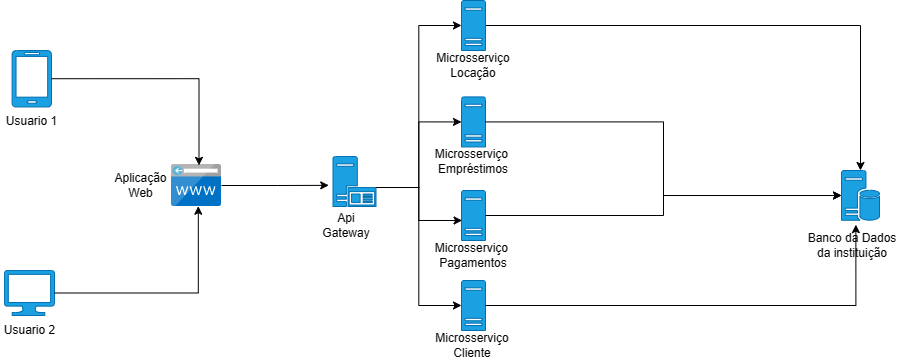

The diagram above was exported from draw.io. Its source (the exported page's mxGraphModel, read from the mxfile embedded in the PNG):
<mxGraphModel dx="1397" dy="790" grid="1" gridSize="10" guides="1" tooltips="1" connect="1" arrows="1" fold="1" page="1" pageScale="1" pageWidth="1169" pageHeight="827" math="0" shadow="0">
  <root>
    <mxCell id="0" />
    <mxCell id="1" parent="0" />
    <mxCell id="RNS27oV7RoIqOFxJwiki-6" value="" style="image;sketch=0;aspect=fixed;html=1;points=[];align=center;fontSize=12;image=img/lib/mscae/CustomDomain.svg;" vertex="1" parent="1">
      <mxGeometry x="180" y="274" width="50" height="42" as="geometry" />
    </mxCell>
    <mxCell id="RNS27oV7RoIqOFxJwiki-7" value="" style="sketch=0;aspect=fixed;pointerEvents=1;shadow=0;dashed=0;html=1;strokeColor=#006EAF;labelPosition=center;verticalLabelPosition=bottom;verticalAlign=top;align=center;fillColor=#1ba1e2;shape=mxgraph.mscae.enterprise.application_server2;fontColor=#ffffff;" vertex="1" parent="1">
      <mxGeometry x="341.5" y="266" width="43" height="50" as="geometry" />
    </mxCell>
    <mxCell id="RNS27oV7RoIqOFxJwiki-8" value="" style="sketch=0;aspect=fixed;pointerEvents=1;shadow=0;dashed=0;html=1;strokeColor=#006EAF;labelPosition=center;verticalLabelPosition=bottom;verticalAlign=top;align=center;fillColor=#1ba1e2;shape=mxgraph.azure.mobile;fontColor=#ffffff;" vertex="1" parent="1">
      <mxGeometry x="20.5" y="160" width="39.5" height="56.43" as="geometry" />
    </mxCell>
    <mxCell id="RNS27oV7RoIqOFxJwiki-11" value="" style="sketch=0;aspect=fixed;pointerEvents=1;shadow=0;dashed=0;html=1;strokeColor=#006EAF;labelPosition=center;verticalLabelPosition=bottom;verticalAlign=top;align=center;fillColor=#1ba1e2;shape=mxgraph.azure.computer;fontColor=#ffffff;" vertex="1" parent="1">
      <mxGeometry x="13" y="380" width="50" height="45" as="geometry" />
    </mxCell>
    <mxCell id="RNS27oV7RoIqOFxJwiki-14" style="edgeStyle=orthogonalEdgeStyle;rounded=0;orthogonalLoop=1;jettySize=auto;html=1;exitX=1;exitY=0.5;exitDx=0;exitDy=0;exitPerimeter=0;entryX=0.536;entryY=0.993;entryDx=0;entryDy=0;entryPerimeter=0;" edge="1" parent="1" source="RNS27oV7RoIqOFxJwiki-11" target="RNS27oV7RoIqOFxJwiki-6">
      <mxGeometry relative="1" as="geometry" />
    </mxCell>
    <mxCell id="RNS27oV7RoIqOFxJwiki-15" style="edgeStyle=orthogonalEdgeStyle;rounded=0;orthogonalLoop=1;jettySize=auto;html=1;exitX=1;exitY=0.5;exitDx=0;exitDy=0;exitPerimeter=0;entryX=0.55;entryY=0.02;entryDx=0;entryDy=0;entryPerimeter=0;" edge="1" parent="1" source="RNS27oV7RoIqOFxJwiki-8" target="RNS27oV7RoIqOFxJwiki-6">
      <mxGeometry relative="1" as="geometry" />
    </mxCell>
    <mxCell id="RNS27oV7RoIqOFxJwiki-16" style="edgeStyle=orthogonalEdgeStyle;rounded=0;orthogonalLoop=1;jettySize=auto;html=1;entryX=-0.099;entryY=0.577;entryDx=0;entryDy=0;entryPerimeter=0;" edge="1" parent="1" source="RNS27oV7RoIqOFxJwiki-6" target="RNS27oV7RoIqOFxJwiki-7">
      <mxGeometry relative="1" as="geometry" />
    </mxCell>
    <mxCell id="RNS27oV7RoIqOFxJwiki-17" value="Api Gateway" style="text;strokeColor=none;align=center;fillColor=none;html=1;verticalAlign=middle;whiteSpace=wrap;rounded=0;" vertex="1" parent="1">
      <mxGeometry x="324.5" y="320" width="60" height="30" as="geometry" />
    </mxCell>
    <mxCell id="RNS27oV7RoIqOFxJwiki-18" value="Usuario 1" style="text;strokeColor=none;align=center;fillColor=none;html=1;verticalAlign=middle;whiteSpace=wrap;rounded=0;" vertex="1" parent="1">
      <mxGeometry x="11" y="216.43" width="58.5" height="30" as="geometry" />
    </mxCell>
    <mxCell id="RNS27oV7RoIqOFxJwiki-19" value="Usuario 2" style="text;strokeColor=none;align=center;fillColor=none;html=1;verticalAlign=middle;whiteSpace=wrap;rounded=0;" vertex="1" parent="1">
      <mxGeometry x="8.75" y="425" width="58.5" height="30" as="geometry" />
    </mxCell>
    <mxCell id="RNS27oV7RoIqOFxJwiki-20" value="Aplicação Web" style="text;strokeColor=none;align=center;fillColor=none;html=1;verticalAlign=middle;whiteSpace=wrap;rounded=0;" vertex="1" parent="1">
      <mxGeometry x="120" y="280" width="58.5" height="30" as="geometry" />
    </mxCell>
    <mxCell id="RNS27oV7RoIqOFxJwiki-21" value="" style="sketch=0;aspect=fixed;pointerEvents=1;shadow=0;dashed=0;html=1;strokeColor=#006EAF;labelPosition=center;verticalLabelPosition=bottom;verticalAlign=top;align=center;fillColor=#1ba1e2;shape=mxgraph.mscae.enterprise.database_server;fontColor=#ffffff;" vertex="1" parent="1">
      <mxGeometry x="850" y="280" width="38" height="50" as="geometry" />
    </mxCell>
    <mxCell id="RNS27oV7RoIqOFxJwiki-36" style="edgeStyle=orthogonalEdgeStyle;rounded=0;orthogonalLoop=1;jettySize=auto;html=1;exitX=1;exitY=0.5;exitDx=0;exitDy=0;exitPerimeter=0;" edge="1" parent="1" source="RNS27oV7RoIqOFxJwiki-22" target="RNS27oV7RoIqOFxJwiki-21">
      <mxGeometry relative="1" as="geometry" />
    </mxCell>
    <mxCell id="RNS27oV7RoIqOFxJwiki-22" value="" style="sketch=0;aspect=fixed;pointerEvents=1;shadow=0;dashed=0;html=1;strokeColor=#006EAF;labelPosition=center;verticalLabelPosition=bottom;verticalAlign=top;align=center;fillColor=#1ba1e2;shape=mxgraph.mscae.enterprise.server_generic;fontColor=#ffffff;" vertex="1" parent="1">
      <mxGeometry x="470" y="110" width="24" height="50" as="geometry" />
    </mxCell>
    <mxCell id="RNS27oV7RoIqOFxJwiki-23" value="" style="sketch=0;aspect=fixed;pointerEvents=1;shadow=0;dashed=0;html=1;strokeColor=#006EAF;labelPosition=center;verticalLabelPosition=bottom;verticalAlign=top;align=center;fillColor=#1ba1e2;shape=mxgraph.mscae.enterprise.server_generic;fontColor=#ffffff;" vertex="1" parent="1">
      <mxGeometry x="470" y="206.43" width="24" height="50" as="geometry" />
    </mxCell>
    <mxCell id="RNS27oV7RoIqOFxJwiki-24" value="" style="sketch=0;aspect=fixed;pointerEvents=1;shadow=0;dashed=0;html=1;strokeColor=#006EAF;labelPosition=center;verticalLabelPosition=bottom;verticalAlign=top;align=center;fillColor=#1ba1e2;shape=mxgraph.mscae.enterprise.server_generic;fontColor=#ffffff;" vertex="1" parent="1">
      <mxGeometry x="470" y="300" width="24" height="50" as="geometry" />
    </mxCell>
    <mxCell id="RNS27oV7RoIqOFxJwiki-25" value="" style="sketch=0;aspect=fixed;pointerEvents=1;shadow=0;dashed=0;html=1;strokeColor=#006EAF;labelPosition=center;verticalLabelPosition=bottom;verticalAlign=top;align=center;fillColor=#1ba1e2;shape=mxgraph.mscae.enterprise.server_generic;fontColor=#ffffff;" vertex="1" parent="1">
      <mxGeometry x="470" y="390" width="24" height="50" as="geometry" />
    </mxCell>
    <mxCell id="RNS27oV7RoIqOFxJwiki-26" style="edgeStyle=orthogonalEdgeStyle;rounded=0;orthogonalLoop=1;jettySize=auto;html=1;exitX=1;exitY=0.62;exitDx=0;exitDy=0;exitPerimeter=0;entryX=0;entryY=0.5;entryDx=0;entryDy=0;entryPerimeter=0;" edge="1" parent="1" source="RNS27oV7RoIqOFxJwiki-7" target="RNS27oV7RoIqOFxJwiki-22">
      <mxGeometry relative="1" as="geometry" />
    </mxCell>
    <mxCell id="RNS27oV7RoIqOFxJwiki-27" style="edgeStyle=orthogonalEdgeStyle;rounded=0;orthogonalLoop=1;jettySize=auto;html=1;exitX=1;exitY=0.62;exitDx=0;exitDy=0;exitPerimeter=0;entryX=0;entryY=0.5;entryDx=0;entryDy=0;entryPerimeter=0;" edge="1" parent="1" source="RNS27oV7RoIqOFxJwiki-7" target="RNS27oV7RoIqOFxJwiki-23">
      <mxGeometry relative="1" as="geometry" />
    </mxCell>
    <mxCell id="RNS27oV7RoIqOFxJwiki-28" style="edgeStyle=orthogonalEdgeStyle;rounded=0;orthogonalLoop=1;jettySize=auto;html=1;exitX=1;exitY=0.62;exitDx=0;exitDy=0;exitPerimeter=0;entryX=0.024;entryY=0.6;entryDx=0;entryDy=0;entryPerimeter=0;" edge="1" parent="1" source="RNS27oV7RoIqOFxJwiki-7" target="RNS27oV7RoIqOFxJwiki-24">
      <mxGeometry relative="1" as="geometry" />
    </mxCell>
    <mxCell id="RNS27oV7RoIqOFxJwiki-29" style="edgeStyle=orthogonalEdgeStyle;rounded=0;orthogonalLoop=1;jettySize=auto;html=1;exitX=1;exitY=0.62;exitDx=0;exitDy=0;exitPerimeter=0;entryX=0;entryY=0.5;entryDx=0;entryDy=0;entryPerimeter=0;" edge="1" parent="1" source="RNS27oV7RoIqOFxJwiki-7" target="RNS27oV7RoIqOFxJwiki-25">
      <mxGeometry relative="1" as="geometry" />
    </mxCell>
    <mxCell id="RNS27oV7RoIqOFxJwiki-30" value="Microsserviço Cliente" style="text;strokeColor=none;align=center;fillColor=none;html=1;verticalAlign=middle;whiteSpace=wrap;rounded=0;" vertex="1" parent="1">
      <mxGeometry x="451" y="440" width="60" height="30" as="geometry" />
    </mxCell>
    <mxCell id="RNS27oV7RoIqOFxJwiki-31" value="Microsserviço&amp;nbsp;&lt;br&gt;Pagamentos" style="text;strokeColor=none;align=center;fillColor=none;html=1;verticalAlign=middle;whiteSpace=wrap;rounded=0;" vertex="1" parent="1">
      <mxGeometry x="453" y="350" width="58" height="29" as="geometry" />
    </mxCell>
    <mxCell id="RNS27oV7RoIqOFxJwiki-32" value="Microsserviço&amp;nbsp;&lt;br&gt;Empréstimos" style="text;strokeColor=none;align=center;fillColor=none;html=1;verticalAlign=middle;whiteSpace=wrap;rounded=0;" vertex="1" parent="1">
      <mxGeometry x="453" y="256.43" width="58" height="29" as="geometry" />
    </mxCell>
    <mxCell id="RNS27oV7RoIqOFxJwiki-33" style="edgeStyle=orthogonalEdgeStyle;rounded=0;orthogonalLoop=1;jettySize=auto;html=1;exitX=0.5;exitY=1;exitDx=0;exitDy=0;" edge="1" parent="1" source="RNS27oV7RoIqOFxJwiki-31" target="RNS27oV7RoIqOFxJwiki-31">
      <mxGeometry relative="1" as="geometry" />
    </mxCell>
    <mxCell id="RNS27oV7RoIqOFxJwiki-34" value="Microsserviço&lt;br&gt;Locação" style="text;strokeColor=none;align=center;fillColor=none;html=1;verticalAlign=middle;whiteSpace=wrap;rounded=0;" vertex="1" parent="1">
      <mxGeometry x="453" y="160" width="58" height="29" as="geometry" />
    </mxCell>
    <mxCell id="RNS27oV7RoIqOFxJwiki-35" style="edgeStyle=orthogonalEdgeStyle;rounded=0;orthogonalLoop=1;jettySize=auto;html=1;exitX=1;exitY=0.5;exitDx=0;exitDy=0;exitPerimeter=0;entryX=0;entryY=0.5;entryDx=0;entryDy=0;entryPerimeter=0;" edge="1" parent="1" source="RNS27oV7RoIqOFxJwiki-23" target="RNS27oV7RoIqOFxJwiki-21">
      <mxGeometry relative="1" as="geometry" />
    </mxCell>
    <mxCell id="RNS27oV7RoIqOFxJwiki-37" style="edgeStyle=orthogonalEdgeStyle;rounded=0;orthogonalLoop=1;jettySize=auto;html=1;exitX=1;exitY=0.5;exitDx=0;exitDy=0;exitPerimeter=0;entryX=0;entryY=0.5;entryDx=0;entryDy=0;entryPerimeter=0;" edge="1" parent="1" source="RNS27oV7RoIqOFxJwiki-24" target="RNS27oV7RoIqOFxJwiki-21">
      <mxGeometry relative="1" as="geometry" />
    </mxCell>
    <mxCell id="RNS27oV7RoIqOFxJwiki-38" style="edgeStyle=orthogonalEdgeStyle;rounded=0;orthogonalLoop=1;jettySize=auto;html=1;exitX=1;exitY=0.5;exitDx=0;exitDy=0;exitPerimeter=0;entryX=0.378;entryY=1.083;entryDx=0;entryDy=0;entryPerimeter=0;" edge="1" parent="1" source="RNS27oV7RoIqOFxJwiki-25" target="RNS27oV7RoIqOFxJwiki-21">
      <mxGeometry relative="1" as="geometry" />
    </mxCell>
    <mxCell id="RNS27oV7RoIqOFxJwiki-39" value="Banco da Dados da instituição" style="text;strokeColor=none;align=center;fillColor=none;html=1;verticalAlign=middle;whiteSpace=wrap;rounded=0;" vertex="1" parent="1">
      <mxGeometry x="810" y="340" width="102" height="30" as="geometry" />
    </mxCell>
  </root>
</mxGraphModel>